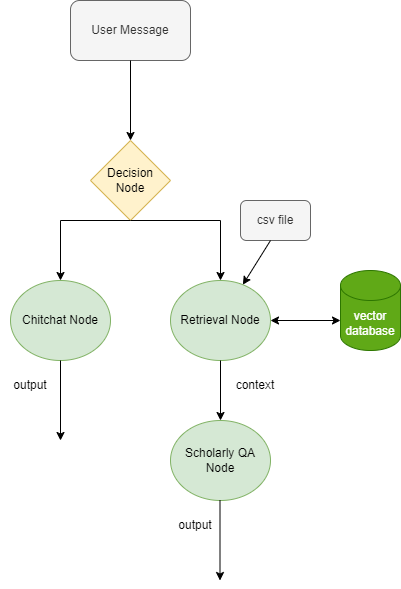

The diagram above was exported from draw.io. Its source (the exported page's mxGraphModel, read from the mxfile embedded in the PNG):
<mxGraphModel dx="748" dy="529" grid="1" gridSize="10" guides="1" tooltips="1" connect="1" arrows="1" fold="1" page="1" pageScale="1" pageWidth="850" pageHeight="1100" math="0" shadow="0">
  <root>
    <mxCell id="0" />
    <mxCell id="1" parent="0" />
    <mxCell id="pjR3oexJtApu1DovnSgU-1" value="User Message" style="rounded=1;whiteSpace=wrap;html=1;fillColor=#f5f5f5;fontColor=#333333;strokeColor=#666666;" parent="1" vertex="1">
      <mxGeometry x="330" y="40" width="120" height="60" as="geometry" />
    </mxCell>
    <mxCell id="941ZHmI8fo1P0zgA8IeR-1" value="" style="endArrow=classic;html=1;rounded=0;exitX=0.5;exitY=1;exitDx=0;exitDy=0;" parent="1" source="pjR3oexJtApu1DovnSgU-1" edge="1">
      <mxGeometry width="50" height="50" relative="1" as="geometry">
        <mxPoint x="370" y="300" as="sourcePoint" />
        <mxPoint x="390" y="180" as="targetPoint" />
      </mxGeometry>
    </mxCell>
    <mxCell id="941ZHmI8fo1P0zgA8IeR-2" value="Decision Node" style="rhombus;whiteSpace=wrap;html=1;fillColor=#fff2cc;strokeColor=#d6b656;" parent="1" vertex="1">
      <mxGeometry x="350" y="180" width="80" height="80" as="geometry" />
    </mxCell>
    <mxCell id="941ZHmI8fo1P0zgA8IeR-3" value="" style="endArrow=classic;html=1;rounded=0;exitX=0.5;exitY=1;exitDx=0;exitDy=0;" parent="1" source="941ZHmI8fo1P0zgA8IeR-2" edge="1">
      <mxGeometry width="50" height="50" relative="1" as="geometry">
        <mxPoint x="380" y="360" as="sourcePoint" />
        <mxPoint x="320" y="320" as="targetPoint" />
        <Array as="points">
          <mxPoint x="320" y="260" />
        </Array>
      </mxGeometry>
    </mxCell>
    <mxCell id="941ZHmI8fo1P0zgA8IeR-4" value="" style="endArrow=classic;html=1;rounded=0;exitX=0.5;exitY=1;exitDx=0;exitDy=0;" parent="1" source="941ZHmI8fo1P0zgA8IeR-2" edge="1">
      <mxGeometry width="50" height="50" relative="1" as="geometry">
        <mxPoint x="400" y="340" as="sourcePoint" />
        <mxPoint x="480" y="320" as="targetPoint" />
        <Array as="points">
          <mxPoint x="480" y="260" />
        </Array>
      </mxGeometry>
    </mxCell>
    <mxCell id="941ZHmI8fo1P0zgA8IeR-5" value="Chitchat Node" style="ellipse;whiteSpace=wrap;html=1;fillColor=#d5e8d4;strokeColor=#82b366;" parent="1" vertex="1">
      <mxGeometry x="270" y="320" width="100" height="80" as="geometry" />
    </mxCell>
    <mxCell id="F1x3W2qaycGJK5jE-vbI-1" value="Retrieval Node" style="ellipse;whiteSpace=wrap;html=1;fillColor=#d5e8d4;strokeColor=#82b366;" vertex="1" parent="1">
      <mxGeometry x="430" y="320" width="100" height="80" as="geometry" />
    </mxCell>
    <mxCell id="F1x3W2qaycGJK5jE-vbI-2" value="" style="endArrow=classic;startArrow=classic;html=1;rounded=0;" edge="1" parent="1">
      <mxGeometry width="50" height="50" relative="1" as="geometry">
        <mxPoint x="530" y="360" as="sourcePoint" />
        <mxPoint x="600" y="360" as="targetPoint" />
      </mxGeometry>
    </mxCell>
    <mxCell id="F1x3W2qaycGJK5jE-vbI-3" value="vector database" style="shape=cylinder3;whiteSpace=wrap;html=1;boundedLbl=1;backgroundOutline=1;size=15;fillColor=#60a917;strokeColor=#2D7600;fontColor=#ffffff;" vertex="1" parent="1">
      <mxGeometry x="600" y="310" width="60" height="80" as="geometry" />
    </mxCell>
    <mxCell id="F1x3W2qaycGJK5jE-vbI-4" value="csv file" style="rounded=1;whiteSpace=wrap;html=1;fillColor=#f5f5f5;fontColor=#333333;strokeColor=#666666;" vertex="1" parent="1">
      <mxGeometry x="500" y="240" width="70" height="40" as="geometry" />
    </mxCell>
    <mxCell id="F1x3W2qaycGJK5jE-vbI-5" value="" style="endArrow=classic;html=1;rounded=0;" edge="1" parent="1" target="F1x3W2qaycGJK5jE-vbI-1">
      <mxGeometry width="50" height="50" relative="1" as="geometry">
        <mxPoint x="530" y="280" as="sourcePoint" />
        <mxPoint x="410" y="250" as="targetPoint" />
      </mxGeometry>
    </mxCell>
    <mxCell id="F1x3W2qaycGJK5jE-vbI-6" value="" style="endArrow=classic;html=1;rounded=0;exitX=0.5;exitY=1;exitDx=0;exitDy=0;" edge="1" parent="1" source="F1x3W2qaycGJK5jE-vbI-1">
      <mxGeometry width="50" height="50" relative="1" as="geometry">
        <mxPoint x="360" y="460" as="sourcePoint" />
        <mxPoint x="480" y="460" as="targetPoint" />
      </mxGeometry>
    </mxCell>
    <mxCell id="F1x3W2qaycGJK5jE-vbI-8" value="Scholarly QA Node" style="ellipse;whiteSpace=wrap;html=1;fillColor=#d5e8d4;strokeColor=#82b366;" vertex="1" parent="1">
      <mxGeometry x="430" y="460" width="100" height="80" as="geometry" />
    </mxCell>
    <mxCell id="F1x3W2qaycGJK5jE-vbI-9" value="" style="endArrow=classic;html=1;rounded=0;exitX=0.5;exitY=1;exitDx=0;exitDy=0;" edge="1" parent="1" source="941ZHmI8fo1P0zgA8IeR-5">
      <mxGeometry width="50" height="50" relative="1" as="geometry">
        <mxPoint x="360" y="510" as="sourcePoint" />
        <mxPoint x="320" y="480" as="targetPoint" />
      </mxGeometry>
    </mxCell>
    <mxCell id="F1x3W2qaycGJK5jE-vbI-10" value="output" style="text;html=1;align=center;verticalAlign=middle;whiteSpace=wrap;rounded=0;" vertex="1" parent="1">
      <mxGeometry x="260" y="410" width="60" height="30" as="geometry" />
    </mxCell>
    <mxCell id="F1x3W2qaycGJK5jE-vbI-11" value="" style="endArrow=classic;html=1;rounded=0;exitX=0.5;exitY=1;exitDx=0;exitDy=0;" edge="1" parent="1">
      <mxGeometry width="50" height="50" relative="1" as="geometry">
        <mxPoint x="479.5" y="540" as="sourcePoint" />
        <mxPoint x="479.5" y="620" as="targetPoint" />
      </mxGeometry>
    </mxCell>
    <mxCell id="F1x3W2qaycGJK5jE-vbI-12" value="output" style="text;html=1;align=center;verticalAlign=middle;whiteSpace=wrap;rounded=0;" vertex="1" parent="1">
      <mxGeometry x="425" y="550" width="60" height="30" as="geometry" />
    </mxCell>
    <mxCell id="F1x3W2qaycGJK5jE-vbI-13" value="context" style="text;html=1;align=center;verticalAlign=middle;whiteSpace=wrap;rounded=0;" vertex="1" parent="1">
      <mxGeometry x="485" y="410" width="60" height="30" as="geometry" />
    </mxCell>
  </root>
</mxGraphModel>